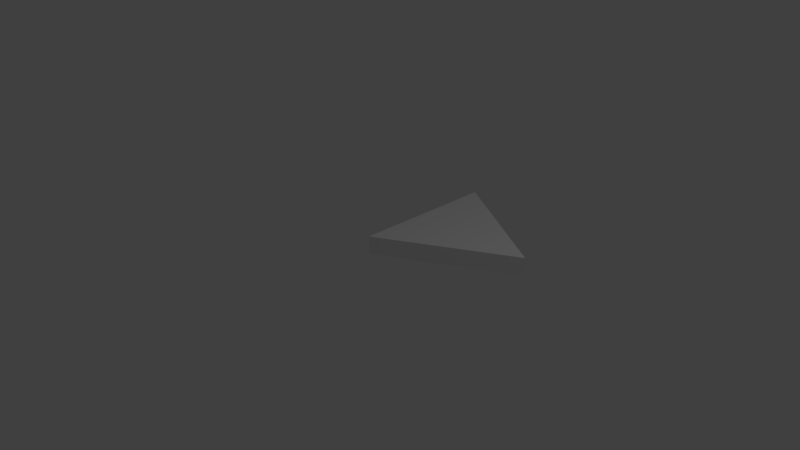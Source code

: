 # Source: SM_EQ_Triangle_2x0.25.blend  (saved by Blender 2.79.0; exported with 4.5.12 LTS)
import bpy
from mathutils import Matrix  # noqa: F401  (used for matrix-valued properties, if any)

bpy.ops.wm.read_factory_settings(use_empty=True)
scene = bpy.context.scene
scene.name = 'Scene'

# ---- collections
col_collection_1 = bpy.data.collections.new('Collection 1'); scene.collection.children.link(col_collection_1)

# ---- world
world_world = bpy.data.worlds.new('World'); scene.world = world_world
world_world.color = (0.05088, 0.05088, 0.05088)
world_world.use_sun_shadow = False
world_world.sun_shadow_jitter_overblur = 0.0
world_world.cycles.sampling_method = 'MANUAL'

# ---- cameras
cam_camera = bpy.data.cameras.new('Camera')
cam_camera.clip_end = 100.0
cam_camera.lens = 35.0
cam_camera.sensor_width = 32.0
cam_camera.sensor_height = 18.0
cam_camera.ortho_scale = 7.314
cam_camera.dof.focus_distance = 0.0
cam_camera.dof.aperture_fstop = 128.0

# ---- lights
light_lamp = bpy.data.lights.new('Lamp', 'POINT')
light_lamp.transmission_factor = 0.0
light_lamp.cutoff_distance = 30.0
light_lamp.energy = 100.0
light_lamp.shadow_buffer_clip_start = 1.001
light_lamp.shadow_soft_size = 0.1
light_lamp.shadow_maximum_resolution = 0.006
light_lamp.use_absolute_resolution = True

# ---- meshes
me_vert_002 = bpy.data.meshes.new('Vert.002')
me_vert_002.from_pydata([(0.0, 0.0, 0.0), (0.0, 2.0, 0.0), (1.732, 1.0, 0.0), (0.0, 0.0, 0.25), (0.0, 2.0, 0.25), (1.732, 1.0, 0.25)], [], [(3, 5, 4), (0, 3, 4, 1), (0, 1, 2), (2, 1, 4, 5), (0, 2, 5, 3)])
me_vert_002.use_remesh_preserve_volume = False
me_vert_002.use_remesh_preserve_attributes = False
me_vert_002.use_mirror_vertex_groups = False
me_vert_002.update()

# ---- objects
ob_sm_eq_triangle_2x0_25 = bpy.data.objects.new('SM EQ Triangle 2x0.25', me_vert_002)
ob_lamp = bpy.data.objects.new('Lamp', light_lamp)
ob_camera = bpy.data.objects.new('Camera', cam_camera)

# ---- transforms, parenting, visibility, modifiers, constraints
ob_sm_eq_triangle_2x0_25.location = (0.0, 0.0, 0.0)
ob_sm_eq_triangle_2x0_25.lineart.crease_threshold = 0.0
ob_lamp.location = (4.076, 1.005, 5.904)
ob_lamp.rotation_euler = (0.6503, 0.05522, 1.866)
ob_lamp.lock_rotations_4d = False
ob_lamp.empty_display_type = 'ARROWS'
ob_lamp.color = (0.0, 0.0, 0.0, 0.0)
ob_lamp.lineart.crease_threshold = 0.0
ob_camera.location = (7.481, -6.508, 5.344)
ob_camera.rotation_euler = (1.109, 0.0, 0.8149)
ob_camera.lock_rotations_4d = False
ob_camera.empty_display_type = 'ARROWS'
ob_camera.color = (0.0, 0.0, 0.0, 0.0)
ob_camera.display_type = 'WIRE'
ob_camera.lineart.crease_threshold = 0.0

# ---- collection membership
col_collection_1.objects.link(ob_sm_eq_triangle_2x0_25)
col_collection_1.objects.link(ob_lamp)
col_collection_1.objects.link(ob_camera)

# ---- scene / render settings (as saved in the file)
scene.camera = ob_camera
scene.frame_start = 1; scene.frame_end = 250; scene.frame_set(1)
scene.render.engine = 'BLENDER_EEVEE_NEXT'
scene.render.resolution_percentage = 50
scene.render.dither_intensity = 0.0
scene.cycles.use_denoising = False
scene.cycles.samples = 128
scene.cycles.sampling_pattern = 'TABULATED_SOBOL'
scene.cycles.use_adaptive_sampling = False
scene.cycles.use_light_tree = False
scene.cycles.blur_glossy = 0.0
scene.cycles.sample_clamp_indirect = 0.0
scene.view_settings.view_transform = 'Standard'
bpy.context.view_layer.update()

